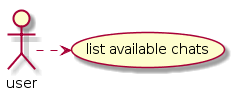

The diagram above was rendered by PlantUML. Its source (embedded in the PNG):
@startuml
Actor user as u


(list available chats) as temp


u .right.> temp


@enduml